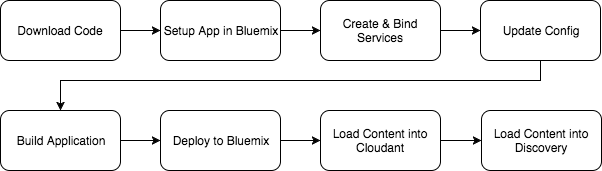

The diagram above was exported from draw.io. Its source (the exported page's mxGraphModel, read from the mxfile embedded in the PNG):
<mxGraphModel dx="950" dy="483" grid="1" gridSize="10" guides="1" tooltips="1" connect="1" arrows="1" fold="1" page="1" pageScale="1" pageWidth="850" pageHeight="1100" background="#ffffff" math="0" shadow="0">
  <root>
    <mxCell id="0" />
    <mxCell id="1" parent="0" />
    <mxCell id="7" style="edgeStyle=orthogonalEdgeStyle;rounded=0;html=1;jettySize=auto;orthogonalLoop=1;" edge="1" parent="1" source="2" target="3">
      <mxGeometry relative="1" as="geometry" />
    </mxCell>
    <mxCell id="2" value="Download Code" style="rounded=1;whiteSpace=wrap;html=1;" vertex="1" parent="1">
      <mxGeometry x="80" y="70" width="120" height="60" as="geometry" />
    </mxCell>
    <mxCell id="8" style="edgeStyle=orthogonalEdgeStyle;rounded=0;html=1;entryX=0;entryY=0.5;jettySize=auto;orthogonalLoop=1;" edge="1" parent="1" source="3" target="4">
      <mxGeometry relative="1" as="geometry" />
    </mxCell>
    <mxCell id="3" value="Setup App in Bluemix" style="rounded=1;whiteSpace=wrap;html=1;" vertex="1" parent="1">
      <mxGeometry x="240" y="70" width="120" height="60" as="geometry" />
    </mxCell>
    <mxCell id="9" style="edgeStyle=orthogonalEdgeStyle;rounded=0;html=1;entryX=0;entryY=0.5;jettySize=auto;orthogonalLoop=1;" edge="1" parent="1" source="4" target="5">
      <mxGeometry relative="1" as="geometry" />
    </mxCell>
    <mxCell id="4" value="Create &amp;amp; Bind Services" style="rounded=1;whiteSpace=wrap;html=1;" vertex="1" parent="1">
      <mxGeometry x="400" y="70" width="120" height="60" as="geometry" />
    </mxCell>
    <mxCell id="19" style="edgeStyle=orthogonalEdgeStyle;rounded=0;html=1;entryX=0.5;entryY=0;jettySize=auto;orthogonalLoop=1;" edge="1" parent="1" source="5" target="12">
      <mxGeometry relative="1" as="geometry">
        <Array as="points">
          <mxPoint x="620" y="150" />
          <mxPoint x="140" y="150" />
        </Array>
      </mxGeometry>
    </mxCell>
    <mxCell id="5" value="Update Config" style="rounded=1;whiteSpace=wrap;html=1;" vertex="1" parent="1">
      <mxGeometry x="560" y="70" width="120" height="60" as="geometry" />
    </mxCell>
    <mxCell id="18" style="edgeStyle=orthogonalEdgeStyle;rounded=0;html=1;entryX=0;entryY=0.5;jettySize=auto;orthogonalLoop=1;" edge="1" parent="1" source="6" target="11">
      <mxGeometry relative="1" as="geometry" />
    </mxCell>
    <mxCell id="6" value="Load Content into Cloudant" style="rounded=1;whiteSpace=wrap;html=1;" vertex="1" parent="1">
      <mxGeometry x="400" y="180" width="120" height="60" as="geometry" />
    </mxCell>
    <mxCell id="11" value="Load Content into Discovery" style="rounded=1;whiteSpace=wrap;html=1;" vertex="1" parent="1">
      <mxGeometry x="561" y="180" width="120" height="60" as="geometry" />
    </mxCell>
    <mxCell id="16" style="edgeStyle=orthogonalEdgeStyle;rounded=0;html=1;entryX=0;entryY=0.5;jettySize=auto;orthogonalLoop=1;" edge="1" parent="1" source="12" target="13">
      <mxGeometry relative="1" as="geometry" />
    </mxCell>
    <mxCell id="12" value="Build Application" style="rounded=1;whiteSpace=wrap;html=1;" vertex="1" parent="1">
      <mxGeometry x="80" y="180" width="120" height="60" as="geometry" />
    </mxCell>
    <mxCell id="17" style="edgeStyle=orthogonalEdgeStyle;rounded=0;html=1;entryX=0;entryY=0.5;jettySize=auto;orthogonalLoop=1;" edge="1" parent="1" source="13" target="6">
      <mxGeometry relative="1" as="geometry" />
    </mxCell>
    <mxCell id="13" value="Deploy to Bluemix" style="rounded=1;whiteSpace=wrap;html=1;" vertex="1" parent="1">
      <mxGeometry x="240" y="180" width="120" height="60" as="geometry" />
    </mxCell>
  </root>
</mxGraphModel>